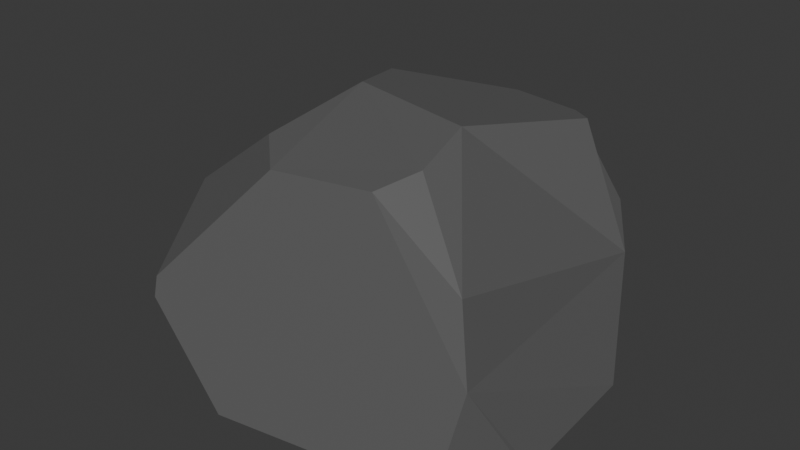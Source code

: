 # Source: rock2.blend  (saved by Blender 4.4.32; exported with 4.5.12 LTS)
import bpy
from mathutils import Matrix  # noqa: F401  (used for matrix-valued properties, if any)

bpy.ops.wm.read_factory_settings(use_empty=True)
scene = bpy.context.scene
scene.name = 'Scene'

# ---- collections
col_collection = bpy.data.collections.new('Collection'); scene.collection.children.link(col_collection)

# ---- materials (node trees are filled in below, after node groups)
mat_rock = bpy.data.materials.new('Rock')

# ---- material node trees
mat_rock.use_nodes = True; mat_rock.node_tree.nodes.clear()
_N = mat_rock.node_tree.nodes; _L = mat_rock.node_tree.links
n0 = _N.new('ShaderNodeBsdfPrincipled'); n0.name = 'Principled BSDF'; n0.location = (10, 300)
n0.inputs[0].default_value = (0.115, 0.115, 0.115, 1.0)
n1 = _N.new('ShaderNodeOutputMaterial'); n1.name = 'Material Output'; n1.location = (300, 300)
_L.new(n0.outputs[0], n1.inputs[0])
n1.is_active_output = True

# ---- world
world_world = bpy.data.worlds.new('World'); scene.world = world_world
world_world.use_nodes = True; world_world.node_tree.nodes.clear()
_N = world_world.node_tree.nodes; _L = world_world.node_tree.links
n0 = _N.new('ShaderNodeOutputWorld'); n0.name = 'World Output'; n0.location = (300, 300)
n1 = _N.new('ShaderNodeBackground'); n1.name = 'Background'; n1.location = (10, 300)
n1.inputs[0].default_value = (0.05088, 0.05088, 0.05088, 1.0)
_L.new(n1.outputs[0], n0.inputs[0])
n0.is_active_output = True
world_world.color = (0.05088, 0.05088, 0.05088)
world_world.sun_shadow_jitter_overblur = 0.0

# ---- meshes
me_sphere = bpy.data.meshes.new('Sphere')
me_sphere.from_pydata([(-1.213, -1.681, 3.409), (2.511, -1.384, 0.04046), (-2.061, -1.326, 0.01626), (-3.327, 1.23, 1.611), (-2.702, -0.4929, -0.01707), (-2.753, -0.755, 0.1279), (-2.731, -0.1236, -0.03061), (-0.5722, -2.289, 3.332), (1.973, -2.485, 0.05399), (-0.9941, -3.01, 0.1117), (0.75, -2.044, 3.363), (-0.9757, -0.2391, 3.733), (1.046, 1.642, 3.285), (2.562, -1.345, 0.0701), (1.948, -1.971, 2.435), (2.195, -2.168, 1.44), (0.9601, -1.43, 3.468), (0.8129, -0.5247, 3.671), (1.326, 1.466, 3.298), (2.092, 1.374, 1.664), (-2.928, 0.8378, 2.349), (-3.318, 1.231, 1.631), (-3.3, 1.264, 1.603), (-1.28, 0.6927, 3.592), (0.1096, 1.673, 3.338), (2.571, 0.4836, 0.2762), (1.721, 1.815, 2.144), (-2.157, 2.57, 1.103), (1.533, 1.475, 0.1165), (-1.931, 2.124, 0.07534), (1.537, 1.475, 0.1182), (0.175, 2.459, 1.962), (-0.4855, 2.642, 2.106), (-2.687, -0.9455, 2.357), (-2.401, -1.745, 2.496), (-3.38, 0.8042, 1.378), (-3.257, 0.3008, 0.8845), (-2.898, -0.8848, 0.427), (-2.099, -2.957, 1.378), (-2.091, -2.899, 1.656)], [], [(15, 8, 1, 13), (39, 34, 33, 35, 36, 37, 38), (4, 2, 5), (21, 22, 3), (37, 5, 2, 9, 38), (34, 39, 7, 0), (17, 11, 0, 7, 10, 16), (30, 28, 29, 27, 32, 31), (18, 17, 16, 14, 19), (10, 14, 16), (31, 26, 19, 25, 30), (17, 18, 12, 24, 23, 11), (33, 20, 21, 3, 35), (19, 26, 12, 18), (14, 15, 13, 25, 19), (26, 31, 32, 24, 12), (13, 1, 28, 30, 25), (1, 8, 9, 2, 4, 6, 29, 28), (24, 32, 27, 22, 21, 20, 23), (14, 10, 7, 39, 38, 9, 8, 15), (5, 37, 36, 6, 4), (27, 29, 6, 36, 35, 3, 22), (23, 20, 33, 34, 0, 11)])
_uv = me_sphere.uv_layers.new(name='UVMap')
_uv.uv.foreach_set('vector', [0.3825, 0.457, 0.3836, 0.3505, 0.4263, 0.3536, 0.4286, 0.3576, 0.1558, 0.4967, 0.2345, 0.5949, 0.3894, 0.5743, 0.6587, 0.4581, 0.3474, 0.4003, 0.05578, 0.3491, 0.1515, 0.4628, 0.6588, 0.2945, 0.4902, 0.3057, 0.2022, 0.3142, 0.9152, 0.4874, 0.9159, 0.4845, 0.9175, 0.4851, 0.05578, 0.3491, 0.05233, 0.3142, 0.0997, 0.3057, 0.1948, 0.3226, 0.1515, 0.4628, 0.2345, 0.5949, 0.1558, 0.4967, 0.2627, 0.7189, 0.2852, 0.7242, 0.4903, 0.7941, 0.5731, 0.782, 0.2852, 0.7242, 0.2627, 0.7189, 0.3318, 0.7433, 0.3716, 0.7588, 0.5223, 0.3408, 0.5224, 0.3405, 0.7348, 0.294, 0.8592, 0.4365, 0.77, 0.6011, 0.6959, 0.6699, 0.661, 0.7816, 0.4903, 0.7941, 0.3716, 0.7588, 0.3802, 0.5815, 0.6121, 0.7526, 0.3318, 0.7433, 0.3802, 0.5815, 0.3716, 0.7588, 0.6959, 0.6699, 0.6513, 0.7248, 0.6119, 0.751, 0.4965, 0.3822, 0.5223, 0.3408, 0.4903, 0.7941, 0.661, 0.7816, 0.6869, 0.7677, 0.7473, 0.7539, 0.7082, 0.7566, 0.5731, 0.782, 0.3894, 0.5743, 0.7476, 0.5713, 0.9152, 0.4874, 0.9175, 0.4851, 0.6587, 0.4581, 0.6119, 0.751, 0.6505, 0.7308, 0.6869, 0.7677, 0.661, 0.7816, 0.3705, 0.564, 0.3825, 0.457, 0.4286, 0.3576, 0.4965, 0.3822, 0.6121, 0.7526, 0.6505, 0.7308, 0.6953, 0.6737, 0.77, 0.6011, 0.7473, 0.7539, 0.6869, 0.7677, 0.4286, 0.3576, 0.4263, 0.3536, 0.5224, 0.3405, 0.5223, 0.3408, 0.4965, 0.3822, 0.4263, 0.3536, 0.3836, 0.3505, 0.1948, 0.3226, 0.0997, 0.3057, 0.03642, 0.2945, 0.07264, 0.2924, 0.3061, 0.294, 0.5224, 0.3405, 0.7473, 0.7539, 0.77, 0.6011, 0.8592, 0.4365, 0.9159, 0.4845, 0.9152, 0.4874, 0.7476, 0.5713, 0.7082, 0.7566, 0.3705, 0.564, 0.3318, 0.7433, 0.2627, 0.7189, 0.1558, 0.4967, 0.1515, 0.4628, 0.1948, 0.3226, 0.3836, 0.3505, 0.3825, 0.457, 0.2022, 0.3142, 0.1605, 0.3491, 0.3474, 0.4003, 0.07264, 0.2924, 0.6588, 0.2945, 0.8592, 0.4365, 0.7348, 0.294, 0.7031, 0.2924, 0.5002, 0.4003, 0.6587, 0.4581, 0.9175, 0.4851, 0.9159, 0.4845, 0.7082, 0.7566, 0.7476, 0.5713, 0.3894, 0.5743, 0.2345, 0.5949, 0.2852, 0.7242, 0.5731, 0.782])
me_sphere.materials.append(mat_rock)
me_sphere.update()

# ---- objects
ob_sphere = bpy.data.objects.new('Sphere', me_sphere)

# ---- transforms, parenting, visibility, modifiers, constraints
ob_sphere.location = (0.0, 0.0, 0.0)

# ---- collection membership
col_collection.objects.link(ob_sphere)

# ---- scene / render settings (as saved in the file)
scene.frame_start = 1; scene.frame_end = 250; scene.frame_set(66)
scene.render.engine = 'BLENDER_EEVEE_NEXT'
bpy.context.view_layer.update()

# ---- added for rendering (the .blend has no active camera and no usable light): camera, sun
cam_auto = bpy.data.cameras.new('AutoCamera')
cam_auto.lens = 50.0
cam_auto.sensor_width = 36.0
cam_auto.clip_end = 1000.0
ob_auto_camera = bpy.data.objects.new('AutoCamera', cam_auto)
scene.collection.objects.link(ob_auto_camera)
ob_auto_camera.location = (7.94988, -10.2091, 8.53457)
ob_auto_camera.rotation_euler = (1.09748, -7.21219e-08, 0.694738)
scene.camera = ob_auto_camera
light_auto_sun = bpy.data.lights.new('AutoSun', 'SUN')
light_auto_sun.energy = 3.0
light_auto_sun.angle = 0.0523599
ob_auto_sun = bpy.data.objects.new('AutoSun', light_auto_sun)
scene.collection.objects.link(ob_auto_sun)
ob_auto_sun.rotation_euler = (0.872665, 0.174533, 0.523599)
bpy.context.view_layer.update()
